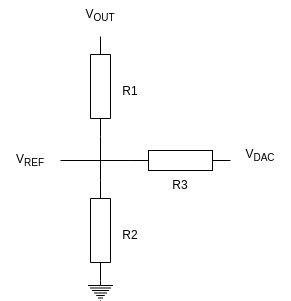

The diagram above was exported from draw.io. Its source (the exported page's mxGraphModel, read from the mxfile embedded in the PNG):
<mxGraphModel dx="1130" dy="512" grid="1" gridSize="10" guides="1" tooltips="1" connect="1" arrows="1" fold="1" page="1" pageScale="1" pageWidth="827" pageHeight="1169" background="#ffffff" math="0" shadow="0">
  <root>
    <mxCell id="0" />
    <mxCell id="1" parent="0" />
    <mxCell id="XLyDNarYU-cbDVHD3Cvn-4" style="edgeStyle=orthogonalEdgeStyle;rounded=0;orthogonalLoop=1;jettySize=auto;html=1;exitX=1;exitY=0.5;exitDx=0;exitDy=0;exitPerimeter=0;entryX=0;entryY=0.5;entryDx=0;entryDy=0;entryPerimeter=0;endArrow=none;endFill=0;" parent="1" source="XLyDNarYU-cbDVHD3Cvn-1" target="XLyDNarYU-cbDVHD3Cvn-2" edge="1">
      <mxGeometry relative="1" as="geometry" />
    </mxCell>
    <mxCell id="XLyDNarYU-cbDVHD3Cvn-1" value="" style="pointerEvents=1;verticalLabelPosition=bottom;shadow=0;dashed=0;align=center;html=1;verticalAlign=top;shape=mxgraph.electrical.resistors.resistor_1;rotation=90;" parent="1" vertex="1">
      <mxGeometry x="350" y="346" width="100" height="20" as="geometry" />
    </mxCell>
    <mxCell id="XLyDNarYU-cbDVHD3Cvn-2" value="" style="pointerEvents=1;verticalLabelPosition=bottom;shadow=0;dashed=0;align=center;html=1;verticalAlign=top;shape=mxgraph.electrical.resistors.resistor_1;rotation=90;" parent="1" vertex="1">
      <mxGeometry x="350" y="490" width="100" height="20" as="geometry" />
    </mxCell>
    <mxCell id="XLyDNarYU-cbDVHD3Cvn-5" style="edgeStyle=orthogonalEdgeStyle;rounded=0;orthogonalLoop=1;jettySize=auto;html=1;exitX=0;exitY=0.5;exitDx=0;exitDy=0;exitPerimeter=0;endArrow=none;endFill=0;" parent="1" source="XLyDNarYU-cbDVHD3Cvn-3" edge="1">
      <mxGeometry relative="1" as="geometry">
        <mxPoint x="400" y="430" as="targetPoint" />
      </mxGeometry>
    </mxCell>
    <mxCell id="XLyDNarYU-cbDVHD3Cvn-12" value="" style="edgeStyle=orthogonalEdgeStyle;rounded=0;orthogonalLoop=1;jettySize=auto;html=1;endArrow=none;endFill=0;" parent="1" source="XLyDNarYU-cbDVHD3Cvn-3" target="XLyDNarYU-cbDVHD3Cvn-11" edge="1">
      <mxGeometry relative="1" as="geometry" />
    </mxCell>
    <mxCell id="XLyDNarYU-cbDVHD3Cvn-3" value="" style="pointerEvents=1;verticalLabelPosition=bottom;shadow=0;dashed=0;align=center;html=1;verticalAlign=top;shape=mxgraph.electrical.resistors.resistor_1;rotation=0;" parent="1" vertex="1">
      <mxGeometry x="430" y="420" width="100" height="20" as="geometry" />
    </mxCell>
    <mxCell id="XLyDNarYU-cbDVHD3Cvn-6" value="" style="pointerEvents=1;verticalLabelPosition=bottom;shadow=0;dashed=0;align=center;html=1;verticalAlign=top;shape=mxgraph.electrical.signal_sources.protective_earth;" parent="1" vertex="1">
      <mxGeometry x="387.5" y="550" width="25" height="20" as="geometry" />
    </mxCell>
    <mxCell id="XLyDNarYU-cbDVHD3Cvn-9" value="V&lt;sub&gt;DAC&lt;/sub&gt;" style="text;html=1;strokeColor=none;fillColor=none;align=center;verticalAlign=middle;whiteSpace=wrap;rounded=0;" parent="1" vertex="1">
      <mxGeometry x="530" y="410" width="60" height="30" as="geometry" />
    </mxCell>
    <mxCell id="XLyDNarYU-cbDVHD3Cvn-10" value="V&lt;sub&gt;OUT&lt;/sub&gt;" style="text;html=1;strokeColor=none;fillColor=none;align=center;verticalAlign=middle;whiteSpace=wrap;rounded=0;" parent="1" vertex="1">
      <mxGeometry x="370" y="270" width="60" height="30" as="geometry" />
    </mxCell>
    <mxCell id="XLyDNarYU-cbDVHD3Cvn-11" value="V&lt;sub&gt;REF&lt;/sub&gt;" style="text;html=1;strokeColor=none;fillColor=none;align=center;verticalAlign=middle;whiteSpace=wrap;rounded=0;" parent="1" vertex="1">
      <mxGeometry x="300" y="415" width="60" height="30" as="geometry" />
    </mxCell>
    <mxCell id="XLyDNarYU-cbDVHD3Cvn-13" value="R1" style="text;html=1;strokeColor=none;fillColor=none;align=center;verticalAlign=middle;whiteSpace=wrap;rounded=0;" parent="1" vertex="1">
      <mxGeometry x="400" y="346" width="60" height="30" as="geometry" />
    </mxCell>
    <mxCell id="XLyDNarYU-cbDVHD3Cvn-14" value="R2" style="text;html=1;strokeColor=none;fillColor=none;align=center;verticalAlign=middle;whiteSpace=wrap;rounded=0;" parent="1" vertex="1">
      <mxGeometry x="400" y="490" width="60" height="30" as="geometry" />
    </mxCell>
    <mxCell id="XLyDNarYU-cbDVHD3Cvn-15" value="R3" style="text;html=1;strokeColor=none;fillColor=none;align=center;verticalAlign=middle;whiteSpace=wrap;rounded=0;" parent="1" vertex="1">
      <mxGeometry x="450" y="440" width="60" height="30" as="geometry" />
    </mxCell>
  </root>
</mxGraphModel>